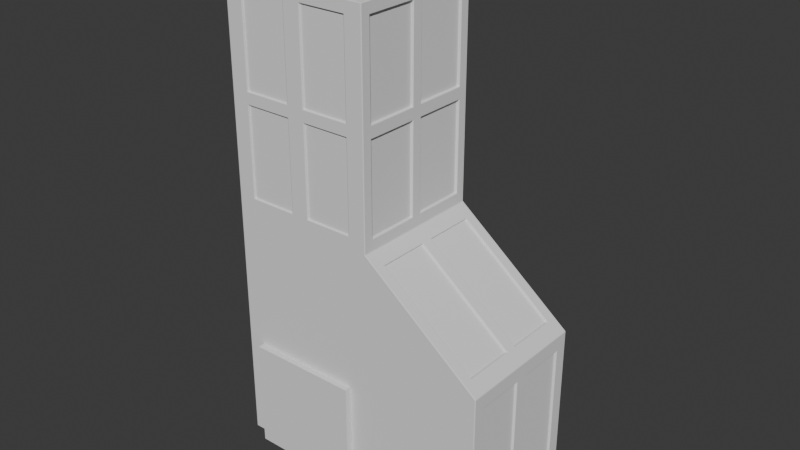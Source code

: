 # Source: Residential_Tower_02.blend  (saved by Blender 5.0.119; exported with 4.5.12 LTS)
import bpy
from mathutils import Matrix  # noqa: F401  (used for matrix-valued properties, if any)

bpy.ops.wm.read_factory_settings(use_empty=True)
scene = bpy.context.scene
scene.name = 'Scene'

# ---- world
world_world = bpy.data.worlds.new('World'); scene.world = world_world
world_world.use_nodes = True; world_world.node_tree.nodes.clear()
_N = world_world.node_tree.nodes; _L = world_world.node_tree.links
n0 = _N.new('ShaderNodeOutputWorld'); n0.name = 'World Output'; n0.location = (200, 100)
n1 = _N.new('ShaderNodeBackground'); n1.name = 'Background'; n1.location = (-200, 100)
n1.inputs[0].default_value = (0.05088, 0.05088, 0.05088, 1.0)
_L.new(n1.outputs[0], n0.inputs[0])
n0.is_active_output = True
world_world.color = (0.05088, 0.05088, 0.05088)
world_world.sun_shadow_jitter_overblur = 0.0

# ---- meshes
me_cube_001 = bpy.data.meshes.new('Cube.001')
me_cube_001.from_pydata([(-1.271, -1.0, -1.0), (-1.114, -1.0, 2.358), (-1.271, 1.0, -1.0), (-1.114, 1.0, 2.358), (1.0, -0.8068, -0.8068), (0.8926, -0.8321, 1.129), (1.0, 0.8068, -0.8068), (0.8926, 0.8321, 1.129), (0.0, 1.0, -1.0), (0.1074, 0.8321, 2.073), (0.0, -1.0, -1.0), (0.1074, -0.8321, 2.073), (-1.114, -1.0, 4.819), (-1.114, 1.0, 4.819), (-0.1566, -1.0, 4.819), (-0.1566, 1.0, 4.819), (-0.1566, 1.0, 2.358), (1.0, 0.8068, 0.8068), (1.0, -0.8068, 0.8068), (-0.1566, -1.0, 2.358), (0.8926, 0.09073, 1.129), (0.8926, -0.09073, 1.129), (0.1074, -0.09073, 2.073), (0.1074, 0.09073, 2.073), (1.0, 1.0, 1.0), (1.0, 1.0, -1.0), (1.0, -1.0, -1.0), (1.0, -1.0, 1.0), (1.0, 0.1069, -0.8068), (1.0, -0.1069, -0.8068), (1.0, -0.1069, 0.8068), (1.0, 0.1069, 0.8068), (0.0, -0.8524, 2.349), (-1.271, -0.8524, 2.349), (-1.271, 0.8524, 2.349), (0.0, 0.8524, 2.349), (0.0, -0.8524, 4.828), (-1.271, -0.8524, 4.828), (-1.271, 0.8524, 4.828), (0.0, 0.8524, 4.828), (-1.271, -1.0, 2.202), (-1.271, 1.0, 2.202), (0.0, 1.0, 2.202), (0.0, -1.0, 2.202), (-1.162, -0.8912, 4.975), (-1.162, 0.8912, 4.975), (-0.1088, 0.8912, 4.975), (-0.1088, -0.8912, 4.975), (-0.5555, -1.0, 2.358), (-0.715, -1.0, 2.358), (-0.715, 1.0, 2.358), (-0.5555, 1.0, 2.358), (-0.715, -1.0, 4.819), (-0.5555, -1.0, 4.819), (-0.5555, 1.0, 4.819), (-0.715, 1.0, 4.819), (-1.114, -1.0, 3.509), (-1.114, -1.0, 3.668), (-1.114, 1.0, 3.668), (-1.114, 1.0, 3.509), (-0.1566, 1.0, 3.509), (-0.1566, 1.0, 3.668), (-0.1566, -1.0, 3.668), (-0.1566, -1.0, 3.509), (-1.271, -0.07976, 2.349), (-1.271, 0.07976, 2.349), (0.0, 0.07976, 2.349), (0.0, -0.07976, 2.349), (-1.271, 0.07976, 4.828), (-1.271, -0.07976, 4.828), (0.0, -0.07976, 4.828), (0.0, 0.07976, 4.828), (-1.271, -0.8524, 3.668), (-1.271, -0.8524, 3.509), (-1.271, 0.8524, 3.509), (-1.271, 0.8524, 3.668), (0.0, 0.8524, 3.668), (0.0, 0.8524, 3.509), (0.0, -0.8524, 3.509), (0.0, -0.8524, 3.668), (0.0, 0.07976, 3.668), (0.0, -0.07976, 3.668), (0.0, -0.07976, 3.509), (0.0, 0.07976, 3.509), (-0.5555, -1.0, 3.668), (-0.715, -1.0, 3.668), (-0.715, -1.0, 3.509), (-0.5555, -1.0, 3.509), (-0.715, 1.0, 3.668), (-0.5555, 1.0, 3.668), (-0.5555, 1.0, 3.509), (-0.715, 1.0, 3.509), (-1.271, -0.07976, 3.668), (-1.271, 0.07976, 3.668), (-1.271, 0.07976, 3.509), (-1.271, -0.07976, 3.509), (0.981, 0.8068, 0.8068), (0.981, 0.8068, -0.8068), (0.981, -0.8068, 0.8068), (0.981, -0.8068, -0.8068), (0.981, -0.1069, 0.8068), (0.981, -0.1069, -0.8068), (0.981, 0.1069, -0.8068), (0.981, 0.1069, 0.8068), (0.09142, 0.8321, 2.059), (0.8766, 0.8321, 1.116), (0.8766, -0.8321, 1.116), (0.09142, -0.8321, 2.059), (0.09142, -0.09073, 2.059), (0.8766, -0.09073, 1.116), (0.8766, 0.09073, 1.116), (0.09142, 0.09073, 2.059), (-0.02105, 0.07976, 3.668), (-0.02105, 0.07976, 4.828), (-0.02105, -0.07976, 4.828), (-0.02105, -0.07976, 3.668), (-0.02105, 0.07976, 2.349), (-0.02105, 0.07976, 3.509), (-0.02105, -0.07976, 3.509), (-0.02105, -0.07976, 2.349), (-0.02105, -0.8524, 3.668), (-0.02105, -0.8524, 3.509), (-0.02105, 0.8524, 3.668), (-0.02105, 0.8524, 3.509), (-0.02105, -0.8524, 2.349), (-0.02105, 0.8524, 2.349), (-0.02105, -0.8524, 4.828), (-0.02105, 0.8524, 4.828), (-0.5555, -0.9741, 3.668), (-0.5555, -0.9741, 4.819), (-0.715, -0.9741, 4.819), (-0.715, -0.9741, 3.668), (-0.5555, -0.9741, 2.358), (-0.5555, -0.9741, 3.509), (-0.715, -0.9741, 3.509), (-0.715, -0.9741, 2.358), (-1.114, -0.9741, 3.668), (-1.114, -0.9741, 3.509), (-0.1566, -0.9741, 3.668), (-0.1566, -0.9741, 3.509), (-1.114, -0.9741, 2.358), (-0.1566, -0.9741, 2.358), (-1.114, -0.9741, 4.819), (-0.1566, -0.9741, 4.819), (-1.247, -0.07976, 3.668), (-1.247, -0.07976, 4.828), (-1.247, 0.07976, 4.828), (-1.247, 0.07976, 3.668), (-1.247, -0.07976, 2.349), (-1.247, -0.07976, 3.509), (-1.247, 0.07976, 3.509), (-1.247, 0.07976, 2.349), (-1.247, 0.8524, 3.668), (-1.247, 0.8524, 3.509), (-1.247, -0.8524, 3.668), (-1.247, -0.8524, 3.509), (-1.247, 0.8524, 2.349), (-1.247, -0.8524, 2.349), (-1.247, 0.8524, 4.828), (-1.247, -0.8524, 4.828), (-0.715, 0.9752, 3.668), (-0.715, 0.9752, 4.819), (-0.5555, 0.9752, 4.819), (-0.5555, 0.9752, 3.668), (-0.715, 0.9752, 2.358), (-0.715, 0.9752, 3.509), (-0.5555, 0.9752, 3.509), (-0.5555, 0.9752, 2.358), (-0.1566, 0.9752, 3.668), (-0.1566, 0.9752, 3.509), (-1.114, 0.9752, 3.668), (-1.114, 0.9752, 3.509), (-0.1566, 0.9752, 2.358), (-1.114, 0.9752, 2.358), (-0.1566, 0.9752, 4.819), (-1.114, 0.9752, 4.819), (-1.271, -1.0, 4.975), (-1.271, 1.0, 4.975), (0.0, -1.0, 4.975), (0.0, 1.0, 4.975), (-1.162, -0.8912, 5.2), (-1.162, 0.8912, 5.2), (-0.1088, -0.8912, 5.2), (-0.1088, 0.8912, 5.2), (-0.6353, -0.8912, 5.548), (-0.6353, 0.8912, 5.548), (-0.8985, -0.8912, 5.462), (-0.372, 0.8912, 5.462), (-0.372, -0.8912, 5.462), (-0.8985, 0.8912, 5.462)], [], [(0, 40, 41, 2), (8, 42, 24, 25), (10, 43, 40, 0), (8, 25, 26, 10), (2, 8, 10, 0), (26, 27, 43, 10), (2, 41, 42, 8), (46, 45, 181, 189, 185, 187, 183), (9, 7, 24, 42), (5, 11, 43, 27), (22, 21, 20, 23), (7, 20, 21, 5, 27, 24), (5, 21, 109, 106), (22, 11, 107, 108), (11, 22, 23, 9, 42, 43), (17, 6, 25, 24), (4, 18, 27, 26), (30, 29, 28, 31), (18, 4, 99, 98), (6, 28, 29, 4, 26, 25), (4, 29, 101, 99), (18, 30, 31, 17, 24, 27), (80, 81, 82, 83), (84, 85, 86, 87), (88, 89, 90, 91), (92, 93, 94, 95), (80, 71, 70, 81), (66, 83, 82, 67), (81, 79, 78, 82), (76, 80, 83, 77), (84, 53, 52, 85), (48, 87, 86, 49), (85, 57, 56, 86), (62, 84, 87, 63), (88, 55, 54, 89), (50, 91, 90, 51), (89, 61, 60, 90), (58, 88, 91, 59), (92, 69, 68, 93), (64, 95, 94, 65), (93, 75, 74, 94), (72, 92, 95, 73), (12, 57, 136, 142), (19, 48, 49, 1, 40, 43), (56, 1, 140, 137), (60, 16, 172, 169), (3, 50, 51, 16, 42, 41), (51, 90, 166, 167), (57, 85, 131, 136), (12, 52, 53, 14, 178, 176), (49, 86, 134, 135), (91, 50, 164, 165), (15, 54, 55, 13, 177, 179), (59, 91, 165, 171), (1, 56, 57, 12, 176, 40), (13, 58, 59, 3, 41, 177), (16, 60, 61, 15, 179, 42), (14, 62, 63, 19, 43, 178), (74, 34, 156, 153), (33, 64, 65, 34, 41, 40), (65, 94, 150, 151), (80, 76, 122, 112), (35, 66, 67, 32, 43, 42), (32, 67, 119, 124), (95, 64, 148, 149), (38, 68, 69, 37, 176, 177), (73, 95, 149, 155), (36, 79, 120, 126), (36, 70, 71, 39, 179, 178), (81, 70, 114, 115), (37, 72, 73, 33, 40, 176), (34, 74, 75, 38, 177, 41), (39, 76, 77, 35, 42, 179), (32, 78, 79, 36, 178, 43), (97, 96, 103, 102), (101, 100, 98, 99), (28, 6, 97, 102), (30, 18, 98, 100), (17, 31, 103, 96), (6, 17, 96, 97), (31, 28, 102, 103), (29, 30, 100, 101), (105, 104, 111, 110), (109, 108, 107, 106), (7, 9, 104, 105), (23, 20, 110, 111), (21, 22, 108, 109), (9, 23, 111, 104), (11, 5, 106, 107), (20, 7, 105, 110), (124, 119, 118, 121), (116, 125, 123, 117), (120, 115, 114, 126), (112, 122, 127, 113), (70, 36, 126, 114), (66, 35, 125, 116), (77, 83, 117, 123), (39, 71, 113, 127), (83, 66, 116, 117), (35, 77, 123, 125), (76, 39, 127, 122), (67, 82, 118, 119), (79, 81, 115, 120), (71, 80, 112, 113), (82, 78, 121, 118), (78, 32, 124, 121), (140, 135, 134, 137), (132, 141, 139, 133), (136, 131, 130, 142), (128, 138, 143, 129), (53, 84, 128, 129), (1, 49, 135, 140), (52, 12, 142, 130), (86, 56, 137, 134), (48, 19, 141, 132), (14, 53, 129, 143), (85, 52, 130, 131), (19, 63, 139, 141), (62, 14, 143, 138), (84, 62, 138, 128), (63, 87, 133, 139), (87, 48, 132, 133), (156, 151, 150, 153), (148, 157, 155, 149), (152, 147, 146, 158), (144, 154, 159, 145), (75, 93, 147, 152), (38, 75, 152, 158), (34, 65, 151, 156), (68, 38, 158, 146), (69, 92, 144, 145), (64, 33, 157, 148), (94, 74, 153, 150), (37, 69, 145, 159), (33, 73, 155, 157), (72, 37, 159, 154), (93, 68, 146, 147), (92, 72, 154, 144), (172, 167, 166, 169), (164, 173, 171, 165), (168, 163, 162, 174), (160, 170, 175, 161), (61, 89, 163, 168), (15, 61, 168, 174), (16, 51, 167, 172), (54, 15, 174, 162), (55, 88, 160, 161), (50, 3, 173, 164), (90, 60, 169, 166), (13, 55, 161, 175), (3, 59, 171, 173), (58, 13, 175, 170), (89, 54, 162, 163), (88, 58, 170, 160), (44, 45, 177, 176), (47, 44, 176, 178), (45, 46, 179, 177), (46, 47, 178, 179), (189, 181, 180, 186), (45, 44, 180, 181), (47, 46, 183, 182), (44, 47, 182, 188, 184, 186, 180), (187, 185, 184, 188), (183, 187, 188, 182), (185, 189, 186, 184)])
_uv = me_cube_001.uv_layers.new(name='UVMap')
_uv.uv.foreach_set('vector', [0.25, 8.659e-05, 0.5, 8.659e-05, 0.5, 0.25, 0.25, 0.25, 0.25, 0.375, 0.5, 0.375, 0.5, 0.5, 0.25, 0.5, 0.25, 0.8749, 0.5, 0.8749, 0.5, 0.9999, 0.25, 0.9999, 0.1251, 0.5, 0.25, 0.5, 0.25, 0.75, 0.1251, 0.75, 8.659e-05, 0.5, 0.1251, 0.5, 0.1251, 0.75, 8.659e-05, 0.75, 0.25, 0.75, 0.5, 0.75, 0.5, 0.8749, 0.25, 0.8749, 0.25, 0.25, 0.5, 0.25, 0.5, 0.375, 0.25, 0.375, 0.6357, 0.5136, 0.7393, 0.5136, 0.7393, 0.5136, 0.7134, 0.5136, 0.6875, 0.5136, 0.6616, 0.5136, 0.6357, 0.5136, 0.6116, 0.521, 0.5134, 0.521, 0.5, 0.5, 0.625, 0.5, 0.5134, 0.729, 0.6116, 0.729, 0.625, 0.75, 0.5, 0.75, 0.6116, 0.6363, 0.5134, 0.6363, 0.5134, 0.6136, 0.6116, 0.6136, 0.5134, 0.521, 0.5134, 0.6136, 0.5134, 0.6363, 0.5134, 0.729, 0.5, 0.75, 0.5, 0.5, 0.5134, 0.729, 0.5134, 0.6363, 0.5134, 0.6363, 0.5134, 0.729, 0.6116, 0.6363, 0.6116, 0.729, 0.6116, 0.729, 0.6116, 0.6363, 0.6116, 0.729, 0.6116, 0.6363, 0.6116, 0.6136, 0.6116, 0.521, 0.625, 0.5, 0.625, 0.75, 0.4759, 0.5241, 0.2742, 0.5241, 0.25, 0.5, 0.5, 0.5, 0.2742, 0.7258, 0.4759, 0.7258, 0.5, 0.75, 0.25, 0.75, 0.4759, 0.6383, 0.2742, 0.6383, 0.2742, 0.6116, 0.4759, 0.6116, 0.4759, 0.7258, 0.2742, 0.7258, 0.2742, 0.7258, 0.4759, 0.7258, 0.2742, 0.5241, 0.2742, 0.6116, 0.2742, 0.6383, 0.2742, 0.7258, 0.25, 0.75, 0.25, 0.5, 0.2742, 0.7258, 0.2742, 0.6383, 0.2742, 0.6383, 0.2742, 0.7258, 0.4759, 0.7258, 0.4759, 0.6383, 0.4759, 0.6116, 0.4759, 0.5241, 0.5, 0.5, 0.5, 0.75, 0.625, 0.615, 0.625, 0.6349, 0.625, 0.6349, 0.625, 0.615, 0.5, 0.9296, 0.5, 0.9453, 0.5, 0.9453, 0.5, 0.9296, 0.5, 0.3047, 0.5, 0.3204, 0.5, 0.3204, 0.5, 0.3047, 0.5, 0.1151, 0.5, 0.135, 0.5, 0.135, 0.5, 0.1151, 0.625, 0.615, 0.625, 0.615, 0.625, 0.6349, 0.625, 0.6349, 0.625, 0.615, 0.625, 0.615, 0.625, 0.6349, 0.625, 0.6349, 0.625, 0.6349, 0.625, 0.7315, 0.625, 0.7315, 0.625, 0.6349, 0.625, 0.5184, 0.625, 0.615, 0.625, 0.615, 0.625, 0.5184, 0.5, 0.9296, 0.5, 0.9296, 0.5, 0.9453, 0.5, 0.9453, 0.5, 0.9296, 0.5, 0.9296, 0.5, 0.9453, 0.5, 0.9453, 0.5, 0.9453, 0.5, 0.9845, 0.5, 0.9845, 0.5, 0.9453, 0.5, 0.8903, 0.5, 0.9296, 0.5, 0.9296, 0.5, 0.8903, 0.5, 0.3047, 0.5, 0.3047, 0.5, 0.3204, 0.5, 0.3204, 0.5, 0.3047, 0.5, 0.3047, 0.5, 0.3204, 0.5, 0.3204, 0.5, 0.3204, 0.5, 0.3596, 0.5, 0.3596, 0.5, 0.3204, 0.5, 0.2654, 0.5, 0.3047, 0.5, 0.3047, 0.5, 0.2654, 0.5, 0.1151, 0.5, 0.1151, 0.5, 0.135, 0.5, 0.135, 0.5, 0.1151, 0.5, 0.1151, 0.5, 0.135, 0.5, 0.135, 0.5, 0.135, 0.5, 0.2316, 0.5, 0.2316, 0.5, 0.135, 0.5, 0.01853, 0.5, 0.1151, 0.5, 0.1151, 0.5, 0.01853, 0.5, 0.9845, 0.5, 0.9845, 0.5, 0.9845, 0.5, 0.9845, 0.5, 0.8903, 0.5, 0.9296, 0.5, 0.9453, 0.5, 0.9845, 0.5, 0.9999, 0.5, 0.8749, 0.5, 0.9845, 0.5, 0.9845, 0.5, 0.9845, 0.5, 0.9845, 0.5, 0.3596, 0.5, 0.3596, 0.5, 0.3596, 0.5, 0.3596, 0.5, 0.2654, 0.5, 0.3047, 0.5, 0.3204, 0.5, 0.3596, 0.5, 0.375, 0.5, 0.25, 0.5, 0.3204, 0.5, 0.3204, 0.5, 0.3204, 0.5, 0.3204, 0.5, 0.9845, 0.5, 0.9453, 0.5, 0.9453, 0.5, 0.9845, 0.5, 0.9845, 0.5, 0.9453, 0.5, 0.9296, 0.5, 0.8903, 0.5, 0.8749, 0.5, 0.9999, 0.5, 0.9453, 0.5, 0.9453, 0.5, 0.9453, 0.5, 0.9453, 0.5, 0.3047, 0.5, 0.3047, 0.5, 0.3047, 0.5, 0.3047, 0.5, 0.3596, 0.5, 0.3204, 0.5, 0.3047, 0.5, 0.2654, 0.5, 0.25, 0.5, 0.375, 0.5, 0.2654, 0.5, 0.3047, 0.5, 0.3047, 0.5, 0.2654, 0.5, 0.9845, 0.5, 0.9845, 0.5, 0.9845, 0.5, 0.9845, 0.5, 0.9999, 0.5, 0.9999, 0.5, 0.2654, 0.5, 0.2654, 0.5, 0.2654, 0.5, 0.2654, 0.5, 0.25, 0.5, 0.25, 0.5, 0.3596, 0.5, 0.3596, 0.5, 0.3596, 0.5, 0.3596, 0.5, 0.375, 0.5, 0.375, 0.5, 0.8903, 0.5, 0.8903, 0.5, 0.8903, 0.5, 0.8903, 0.5, 0.8749, 0.5, 0.8749, 0.5, 0.2316, 0.5, 0.2316, 0.5, 0.2316, 0.5, 0.2316, 0.5, 0.01853, 0.5, 0.1151, 0.5, 0.135, 0.5, 0.2316, 0.5, 0.25, 0.5, 8.659e-05, 0.5, 0.135, 0.5, 0.135, 0.5, 0.135, 0.5, 0.135, 0.625, 0.615, 0.625, 0.5184, 0.625, 0.5184, 0.625, 0.615, 0.625, 0.5184, 0.625, 0.615, 0.625, 0.6349, 0.625, 0.7315, 0.625, 0.75, 0.625, 0.5, 0.625, 0.7315, 0.625, 0.6349, 0.625, 0.6349, 0.625, 0.7315, 0.5, 0.1151, 0.5, 0.1151, 0.5, 0.1151, 0.5, 0.1151, 0.5, 0.2316, 0.5, 0.135, 0.5, 0.1151, 0.5, 0.01853, 0.5, 8.659e-05, 0.5, 0.25, 0.5, 0.01853, 0.5, 0.1151, 0.5, 0.1151, 0.5, 0.01853, 0.625, 0.7315, 0.625, 0.7315, 0.625, 0.7315, 0.625, 0.7315, 0.625, 0.7315, 0.625, 0.6349, 0.625, 0.615, 0.625, 0.5184, 0.625, 0.5, 0.625, 0.75, 0.625, 0.6349, 0.625, 0.6349, 0.625, 0.6349, 0.625, 0.6349, 0.5, 0.01853, 0.5, 0.01853, 0.5, 0.01853, 0.5, 0.01853, 0.5, 8.659e-05, 0.5, 8.659e-05, 0.5, 0.2316, 0.5, 0.2316, 0.5, 0.2316, 0.5, 0.2316, 0.5, 0.25, 0.5, 0.25, 0.625, 0.5184, 0.625, 0.5184, 0.625, 0.5184, 0.625, 0.5184, 0.625, 0.5, 0.625, 0.5, 0.625, 0.7315, 0.625, 0.7315, 0.625, 0.7315, 0.625, 0.7315, 0.625, 0.75, 0.625, 0.75, 0.2742, 0.5241, 0.4759, 0.5241, 0.4759, 0.6116, 0.2742, 0.6116, 0.2742, 0.6383, 0.4759, 0.6383, 0.4759, 0.7258, 0.2742, 0.7258, 0.2742, 0.6116, 0.2742, 0.5241, 0.2742, 0.5241, 0.2742, 0.6116, 0.4759, 0.6383, 0.4759, 0.7258, 0.4759, 0.7258, 0.4759, 0.6383, 0.4759, 0.5241, 0.4759, 0.6116, 0.4759, 0.6116, 0.4759, 0.5241, 0.2742, 0.5241, 0.4759, 0.5241, 0.4759, 0.5241, 0.2742, 0.5241, 0.4759, 0.6116, 0.2742, 0.6116, 0.2742, 0.6116, 0.4759, 0.6116, 0.2742, 0.6383, 0.4759, 0.6383, 0.4759, 0.6383, 0.2742, 0.6383, 0.5134, 0.521, 0.6116, 0.521, 0.6116, 0.6136, 0.5134, 0.6136, 0.5134, 0.6363, 0.6116, 0.6363, 0.6116, 0.729, 0.5134, 0.729, 0.5134, 0.521, 0.6116, 0.521, 0.6116, 0.521, 0.5134, 0.521, 0.6116, 0.6136, 0.5134, 0.6136, 0.5134, 0.6136, 0.6116, 0.6136, 0.5134, 0.6363, 0.6116, 0.6363, 0.6116, 0.6363, 0.5134, 0.6363, 0.6116, 0.521, 0.6116, 0.6136, 0.6116, 0.6136, 0.6116, 0.521, 0.6116, 0.729, 0.5134, 0.729, 0.5134, 0.729, 0.6116, 0.729, 0.5134, 0.6136, 0.5134, 0.521, 0.5134, 0.521, 0.5134, 0.6136, 0.625, 0.7315, 0.625, 0.6349, 0.625, 0.6349, 0.625, 0.7315, 0.625, 0.615, 0.625, 0.5184, 0.625, 0.5184, 0.625, 0.615, 0.625, 0.7315, 0.625, 0.6349, 0.625, 0.6349, 0.625, 0.7315, 0.625, 0.615, 0.625, 0.5184, 0.625, 0.5184, 0.625, 0.615, 0.625, 0.6349, 0.625, 0.7315, 0.625, 0.7315, 0.625, 0.6349, 0.625, 0.615, 0.625, 0.5184, 0.625, 0.5184, 0.625, 0.615, 0.625, 0.5184, 0.625, 0.615, 0.625, 0.615, 0.625, 0.5184, 0.625, 0.5184, 0.625, 0.615, 0.625, 0.615, 0.625, 0.5184, 0.625, 0.615, 0.625, 0.615, 0.625, 0.615, 0.625, 0.615, 0.625, 0.5184, 0.625, 0.5184, 0.625, 0.5184, 0.625, 0.5184, 0.625, 0.5184, 0.625, 0.5184, 0.625, 0.5184, 0.625, 0.5184, 0.625, 0.6349, 0.625, 0.6349, 0.625, 0.6349, 0.625, 0.6349, 0.625, 0.7315, 0.625, 0.6349, 0.625, 0.6349, 0.625, 0.7315, 0.625, 0.615, 0.625, 0.615, 0.625, 0.615, 0.625, 0.615, 0.625, 0.6349, 0.625, 0.7315, 0.625, 0.7315, 0.625, 0.6349, 0.625, 0.7315, 0.625, 0.7315, 0.625, 0.7315, 0.625, 0.7315, 0.5, 0.9845, 0.5, 0.9453, 0.5, 0.9453, 0.5, 0.9845, 0.5, 0.9296, 0.5, 0.8903, 0.5, 0.8903, 0.5, 0.9296, 0.5, 0.9845, 0.5, 0.9453, 0.5, 0.9453, 0.5, 0.9845, 0.5, 0.9296, 0.5, 0.8903, 0.5, 0.8903, 0.5, 0.9296, 0.5, 0.9296, 0.5, 0.9296, 0.5, 0.9296, 0.5, 0.9296, 0.5, 0.9845, 0.5, 0.9453, 0.5, 0.9453, 0.5, 0.9845, 0.5, 0.9453, 0.5, 0.9845, 0.5, 0.9845, 0.5, 0.9453, 0.5, 0.9453, 0.5, 0.9845, 0.5, 0.9845, 0.5, 0.9453, 0.5, 0.9296, 0.5, 0.8903, 0.5, 0.8903, 0.5, 0.9296, 0.5, 0.8903, 0.5, 0.9296, 0.5, 0.9296, 0.5, 0.8903, 0.5, 0.9453, 0.5, 0.9453, 0.5, 0.9453, 0.5, 0.9453, 0.5, 0.8903, 0.5, 0.8903, 0.5, 0.8903, 0.5, 0.8903, 0.5, 0.8903, 0.5, 0.8903, 0.5, 0.8903, 0.5, 0.8903, 0.5, 0.9296, 0.5, 0.8903, 0.5, 0.8903, 0.5, 0.9296, 0.5, 0.8903, 0.5, 0.9296, 0.5, 0.9296, 0.5, 0.8903, 0.5, 0.9296, 0.5, 0.9296, 0.5, 0.9296, 0.5, 0.9296, 0.5, 0.2316, 0.5, 0.135, 0.5, 0.135, 0.5, 0.2316, 0.5, 0.1151, 0.5, 0.01853, 0.5, 0.01853, 0.5, 0.1151, 0.5, 0.2316, 0.5, 0.135, 0.5, 0.135, 0.5, 0.2316, 0.5, 0.1151, 0.5, 0.01853, 0.5, 0.01853, 0.5, 0.1151, 0.5, 0.2316, 0.5, 0.135, 0.5, 0.135, 0.5, 0.2316, 0.5, 0.2316, 0.5, 0.2316, 0.5, 0.2316, 0.5, 0.2316, 0.5, 0.2316, 0.5, 0.135, 0.5, 0.135, 0.5, 0.2316, 0.5, 0.135, 0.5, 0.2316, 0.5, 0.2316, 0.5, 0.135, 0.5, 0.1151, 0.5, 0.1151, 0.5, 0.1151, 0.5, 0.1151, 0.5, 0.1151, 0.5, 0.01853, 0.5, 0.01853, 0.5, 0.1151, 0.5, 0.135, 0.5, 0.2316, 0.5, 0.2316, 0.5, 0.135, 0.5, 0.01853, 0.5, 0.1151, 0.5, 0.1151, 0.5, 0.01853, 0.5, 0.01853, 0.5, 0.01853, 0.5, 0.01853, 0.5, 0.01853, 0.5, 0.01853, 0.5, 0.01853, 0.5, 0.01853, 0.5, 0.01853, 0.5, 0.135, 0.5, 0.135, 0.5, 0.135, 0.5, 0.135, 0.5, 0.1151, 0.5, 0.01853, 0.5, 0.01853, 0.5, 0.1151, 0.5, 0.3596, 0.5, 0.3204, 0.5, 0.3204, 0.5, 0.3596, 0.5, 0.3047, 0.5, 0.2654, 0.5, 0.2654, 0.5, 0.3047, 0.5, 0.3596, 0.5, 0.3204, 0.5, 0.3204, 0.5, 0.3596, 0.5, 0.3047, 0.5, 0.2654, 0.5, 0.2654, 0.5, 0.3047, 0.5, 0.3596, 0.5, 0.3204, 0.5, 0.3204, 0.5, 0.3596, 0.5, 0.3596, 0.5, 0.3596, 0.5, 0.3596, 0.5, 0.3596, 0.5, 0.3596, 0.5, 0.3204, 0.5, 0.3204, 0.5, 0.3596, 0.5, 0.3204, 0.5, 0.3596, 0.5, 0.3596, 0.5, 0.3204, 0.5, 0.3047, 0.5, 0.3047, 0.5, 0.3047, 0.5, 0.3047, 0.5, 0.3047, 0.5, 0.2654, 0.5, 0.2654, 0.5, 0.3047, 0.5, 0.3204, 0.5, 0.3596, 0.5, 0.3596, 0.5, 0.3204, 0.5, 0.2654, 0.5, 0.3047, 0.5, 0.3047, 0.5, 0.2654, 0.5, 0.2654, 0.5, 0.2654, 0.5, 0.2654, 0.5, 0.2654, 0.5, 0.2654, 0.5, 0.2654, 0.5, 0.2654, 0.5, 0.2654, 0.5, 0.3204, 0.5, 0.3204, 0.5, 0.3204, 0.5, 0.3204, 0.5, 0.3047, 0.5, 0.2654, 0.5, 0.2654, 0.5, 0.3047, 0.7393, 0.7364, 0.7393, 0.5136, 0.75, 0.5, 0.75, 0.75, 0.6357, 0.7364, 0.7393, 0.7364, 0.75, 0.75, 0.625, 0.75, 0.7393, 0.5136, 0.6357, 0.5136, 0.625, 0.5, 0.75, 0.5, 0.6357, 0.5136, 0.6357, 0.7364, 0.625, 0.75, 0.625, 0.5, 0.7134, 0.5136, 0.7393, 0.5136, 0.7393, 0.7364, 0.7134, 0.7364, 0.7393, 0.5136, 0.7393, 0.7364, 0.7393, 0.7364, 0.7393, 0.5136, 0.6357, 0.7364, 0.6357, 0.5136, 0.6357, 0.5136, 0.6357, 0.7364, 0.7393, 0.7364, 0.6357, 0.7364, 0.6357, 0.7364, 0.6616, 0.7364, 0.6875, 0.7364, 0.7134, 0.7364, 0.7393, 0.7364, 0.6616, 0.5136, 0.6875, 0.5136, 0.6875, 0.7364, 0.6616, 0.7364, 0.6357, 0.5136, 0.6616, 0.5136, 0.6616, 0.7364, 0.6357, 0.7364, 0.6875, 0.5136, 0.7134, 0.5136, 0.7134, 0.7364, 0.6875, 0.7364])
me_cube_001.update()
me_cube_002 = bpy.data.meshes.new('Cube.002')
me_cube_002.from_pydata([(-1.0, -1.0, -1.0), (-1.0, -1.0, 1.0), (-1.0, 1.0, -1.0), (-1.0, 1.0, 1.0), (1.0, -1.0, -1.0), (1.0, -1.0, 1.0), (1.0, 1.0, -1.0), (1.0, 1.0, 1.0)], [], [(0, 1, 3, 2), (2, 3, 7, 6), (6, 7, 5, 4), (4, 5, 1, 0), (2, 6, 4, 0), (7, 3, 1, 5)])
_uv = me_cube_002.uv_layers.new(name='UVMap')
_uv.uv.foreach_set('vector', [0.375, 0.0, 0.625, 0.0, 0.625, 0.25, 0.375, 0.25, 0.375, 0.25, 0.625, 0.25, 0.625, 0.5, 0.375, 0.5, 0.375, 0.5, 0.625, 0.5, 0.625, 0.75, 0.375, 0.75, 0.375, 0.75, 0.625, 0.75, 0.625, 1.0, 0.375, 1.0, 0.125, 0.5, 0.375, 0.5, 0.375, 0.75, 0.125, 0.75, 0.625, 0.5, 0.875, 0.5, 0.875, 0.75, 0.625, 0.75])
me_cube_002.update()
me_cube_003 = bpy.data.meshes.new('Cube.003')
me_cube_003.from_pydata([(-1.0, -1.0, -1.0), (-1.0, -1.0, 1.0), (-1.0, 1.0, -1.0), (-1.0, 1.0, 1.0), (1.0, -1.0, -1.0), (1.0, -1.0, 1.0), (1.0, 1.0, -1.0), (1.0, 1.0, 1.0)], [], [(0, 1, 3, 2), (2, 3, 7, 6), (6, 7, 5, 4), (4, 5, 1, 0), (2, 6, 4, 0), (7, 3, 1, 5)])
_uv = me_cube_003.uv_layers.new(name='UVMap')
_uv.uv.foreach_set('vector', [0.375, 0.0, 0.625, 0.0, 0.625, 0.25, 0.375, 0.25, 0.375, 0.25, 0.625, 0.25, 0.625, 0.5, 0.375, 0.5, 0.375, 0.5, 0.625, 0.5, 0.625, 0.75, 0.375, 0.75, 0.375, 0.75, 0.625, 0.75, 0.625, 1.0, 0.375, 1.0, 0.125, 0.5, 0.375, 0.5, 0.375, 0.75, 0.125, 0.75, 0.625, 0.5, 0.875, 0.5, 0.875, 0.75, 0.625, 0.75])
me_cube_003.update()

# ---- objects
ob_cube = bpy.data.objects.new('Cube', me_cube_001)
ob_cube_001 = bpy.data.objects.new('Cube.001', me_cube_002)
ob_cube_002 = bpy.data.objects.new('Cube.002', me_cube_003)

# ---- transforms, parenting, visibility, modifiers, constraints
ob_cube.location = (0.0, 0.0, 0.0)
ob_cube.scale = (7.757, 4.476, 5.096)
_m = ob_cube.modifiers.new('Bevel', 'BEVEL')
_m.width = 0.03
_m.width_pct = 0.03
_m.segments = 3
_m.harden_normals = True
_m = ob_cube.modifiers.new('Boolean', 'BOOLEAN')
_m.object = ob_cube_001
_m = ob_cube.modifiers.new('Boolean.001', 'BOOLEAN')
_m.object = ob_cube_002
ob_cube_001.location = (-5.01, -0.7091, -1.772)
ob_cube_001.scale = (3.678, 4.194, 3.592)
ob_cube_002.location = (-0.8903, 0.08058, -0.3759)
ob_cube_002.scale = (7.83, 3.384, 5.73)

# ---- collection membership
scene.collection.objects.link(ob_cube)
scene.collection.objects.link(ob_cube_001)
scene.collection.objects.link(ob_cube_002)

# ---- scene / render settings (as saved in the file)
scene.frame_start = 1; scene.frame_end = 250; scene.frame_set(1)
scene.render.engine = 'BLENDER_EEVEE_NEXT'
scene.render.bake_bias = 0.0
scene.render.bake_samples = 0
scene.cycles.sampling_pattern = 'TABULATED_SOBOL'
scene.eevee.use_volume_custom_range = False
bpy.context.view_layer.update()

# ---- added for rendering (the .blend has no active camera and no usable light): camera, sun
cam_auto = bpy.data.cameras.new('AutoCamera')
cam_auto.lens = 50.0
cam_auto.sensor_width = 36.0
cam_auto.clip_end = 1000.0
ob_auto_camera = bpy.data.objects.new('AutoCamera', cam_auto)
scene.collection.objects.link(ob_auto_camera)
ob_auto_camera.location = (35.722, -44.3394, 40.4971)
ob_auto_camera.rotation_euler = (1.09748, -7.21219e-08, 0.694738)
scene.camera = ob_auto_camera
light_auto_sun = bpy.data.lights.new('AutoSun', 'SUN')
light_auto_sun.energy = 3.0
light_auto_sun.angle = 0.0523599
ob_auto_sun = bpy.data.objects.new('AutoSun', light_auto_sun)
scene.collection.objects.link(ob_auto_sun)
ob_auto_sun.rotation_euler = (0.872665, 0.174533, 0.523599)
bpy.context.view_layer.update()
